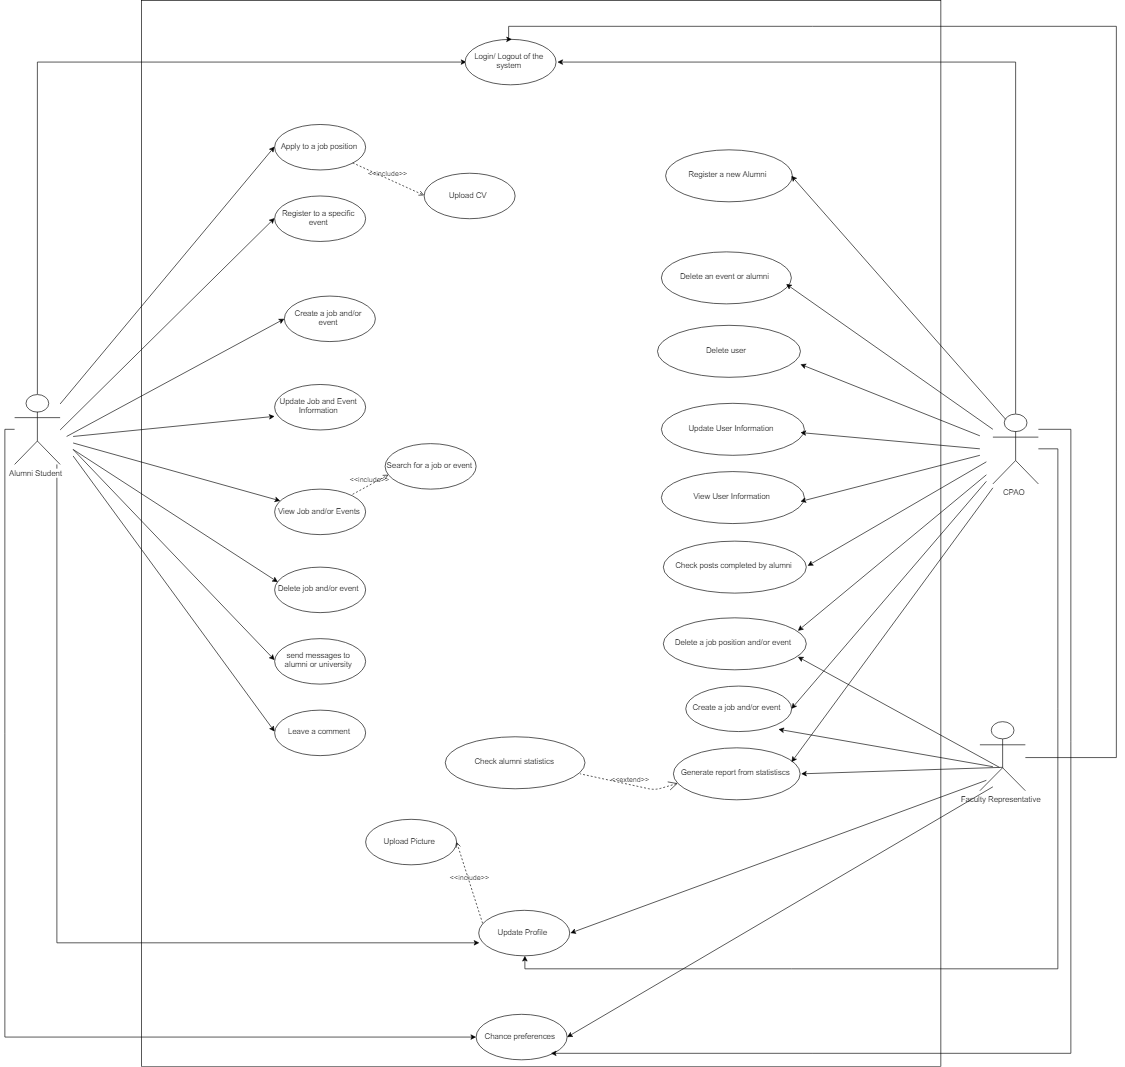

The diagram above was exported from draw.io. Its source (the exported page's mxGraphModel, read from the mxfile embedded in the PNG):
<mxGraphModel dx="4200" dy="3275" grid="1" gridSize="10" guides="1" tooltips="1" connect="1" arrows="1" fold="1" page="1" pageScale="1" pageWidth="850" pageHeight="1100" math="0" shadow="0">
  <root>
    <mxCell id="0" />
    <mxCell id="1" parent="0" />
    <mxCell id="x2gTU8lQvD-99Ql5pWQN-3" value="" style="whiteSpace=wrap;html=1;" parent="1" vertex="1">
      <mxGeometry x="260" y="-540" width="1230" height="1640" as="geometry" />
    </mxCell>
    <mxCell id="skBSXt2cI5t_XVN6Okn9-36" style="edgeStyle=orthogonalEdgeStyle;rounded=0;orthogonalLoop=1;jettySize=auto;html=1;entryX=0;entryY=0.5;entryDx=0;entryDy=0;" parent="1" source="x2gTU8lQvD-99Ql5pWQN-1" target="x2gTU8lQvD-99Ql5pWQN-63" edge="1">
      <mxGeometry relative="1" as="geometry">
        <Array as="points">
          <mxPoint x="100" y="-445" />
        </Array>
      </mxGeometry>
    </mxCell>
    <mxCell id="skBSXt2cI5t_XVN6Okn9-48" style="edgeStyle=orthogonalEdgeStyle;rounded=0;orthogonalLoop=1;jettySize=auto;html=1;entryX=0.018;entryY=0.705;entryDx=0;entryDy=0;entryPerimeter=0;" parent="1" source="x2gTU8lQvD-99Ql5pWQN-1" target="skBSXt2cI5t_XVN6Okn9-33" edge="1">
      <mxGeometry relative="1" as="geometry">
        <Array as="points">
          <mxPoint x="130" y="910" />
        </Array>
      </mxGeometry>
    </mxCell>
    <mxCell id="skBSXt2cI5t_XVN6Okn9-49" style="edgeStyle=orthogonalEdgeStyle;rounded=0;orthogonalLoop=1;jettySize=auto;html=1;" parent="1" source="x2gTU8lQvD-99Ql5pWQN-1" target="x2gTU8lQvD-99Ql5pWQN-61" edge="1">
      <mxGeometry relative="1" as="geometry">
        <Array as="points">
          <mxPoint x="50" y="120" />
          <mxPoint x="50" y="1055" />
        </Array>
      </mxGeometry>
    </mxCell>
    <mxCell id="x2gTU8lQvD-99Ql5pWQN-1" value="Alumni Student" style="shape=umlActor;verticalLabelPosition=bottom;labelBackgroundColor=#ffffff;verticalAlign=top;html=1;" parent="1" vertex="1">
      <mxGeometry x="65" y="66" width="70" height="108" as="geometry" />
    </mxCell>
    <mxCell id="x2gTU8lQvD-99Ql5pWQN-2" value="Apply to a job position" style="ellipse;whiteSpace=wrap;html=1;" parent="1" vertex="1">
      <mxGeometry x="465" y="-349" width="140" height="70" as="geometry" />
    </mxCell>
    <mxCell id="x2gTU8lQvD-99Ql5pWQN-4" value="Register to a specific event" style="ellipse;whiteSpace=wrap;html=1;" parent="1" vertex="1">
      <mxGeometry x="465" y="-239" width="140" height="70" as="geometry" />
    </mxCell>
    <mxCell id="x2gTU8lQvD-99Ql5pWQN-13" value="Create a job and/or event" style="ellipse;whiteSpace=wrap;html=1;" parent="1" vertex="1">
      <mxGeometry x="480" y="-85" width="140" height="70" as="geometry" />
    </mxCell>
    <mxCell id="x2gTU8lQvD-99Ql5pWQN-14" value="Update Job and Event Information" style="ellipse;whiteSpace=wrap;html=1;" parent="1" vertex="1">
      <mxGeometry x="465" y="51" width="140" height="70" as="geometry" />
    </mxCell>
    <mxCell id="x2gTU8lQvD-99Ql5pWQN-16" value="View Job and/or Events" style="ellipse;whiteSpace=wrap;html=1;" parent="1" vertex="1">
      <mxGeometry x="465" y="212" width="140" height="70" as="geometry" />
    </mxCell>
    <mxCell id="x2gTU8lQvD-99Ql5pWQN-17" value="Delete job and/or event" style="ellipse;whiteSpace=wrap;html=1;" parent="1" vertex="1">
      <mxGeometry x="465" y="331.5" width="140" height="70" as="geometry" />
    </mxCell>
    <mxCell id="x2gTU8lQvD-99Ql5pWQN-18" value="send messages to alumni or university" style="ellipse;whiteSpace=wrap;html=1;" parent="1" vertex="1">
      <mxGeometry x="465" y="441.5" width="140" height="70" as="geometry" />
    </mxCell>
    <mxCell id="x2gTU8lQvD-99Ql5pWQN-19" value="Leave a comment" style="ellipse;whiteSpace=wrap;html=1;" parent="1" vertex="1">
      <mxGeometry x="465" y="551.5" width="140" height="70" as="geometry" />
    </mxCell>
    <mxCell id="x2gTU8lQvD-99Ql5pWQN-37" value="" style="endArrow=classic;html=1;entryX=0.014;entryY=0.702;entryDx=0;entryDy=0;entryPerimeter=0;" parent="1" target="x2gTU8lQvD-99Ql5pWQN-14" edge="1">
      <mxGeometry width="50" height="50" relative="1" as="geometry">
        <mxPoint x="155" y="131" as="sourcePoint" />
        <mxPoint x="455.33333333333326" y="-153.33333333333337" as="targetPoint" />
      </mxGeometry>
    </mxCell>
    <mxCell id="x2gTU8lQvD-99Ql5pWQN-45" value="" style="endArrow=classic;html=1;entryX=0.04;entryY=0.314;entryDx=0;entryDy=0;entryPerimeter=0;" parent="1" target="x2gTU8lQvD-99Ql5pWQN-17" edge="1">
      <mxGeometry width="50" height="50" relative="1" as="geometry">
        <mxPoint x="155" y="151" as="sourcePoint" />
        <mxPoint x="465" y="281" as="targetPoint" />
      </mxGeometry>
    </mxCell>
    <mxCell id="x2gTU8lQvD-99Ql5pWQN-49" value="" style="endArrow=classic;html=1;" parent="1" target="x2gTU8lQvD-99Ql5pWQN-16" edge="1">
      <mxGeometry width="50" height="50" relative="1" as="geometry">
        <mxPoint x="155" y="141" as="sourcePoint" />
        <mxPoint x="475.33333333333326" y="56" as="targetPoint" />
      </mxGeometry>
    </mxCell>
    <mxCell id="x2gTU8lQvD-99Ql5pWQN-51" value="" style="endArrow=classic;html=1;entryX=0;entryY=0.5;entryDx=0;entryDy=0;" parent="1" target="x2gTU8lQvD-99Ql5pWQN-18" edge="1">
      <mxGeometry width="50" height="50" relative="1" as="geometry">
        <mxPoint x="155" y="151" as="sourcePoint" />
        <mxPoint x="475" y="291" as="targetPoint" />
      </mxGeometry>
    </mxCell>
    <mxCell id="x2gTU8lQvD-99Ql5pWQN-52" value="" style="endArrow=classic;html=1;entryX=0;entryY=0.5;entryDx=0;entryDy=0;" parent="1" target="x2gTU8lQvD-99Ql5pWQN-19" edge="1">
      <mxGeometry width="50" height="50" relative="1" as="geometry">
        <mxPoint x="155" y="161" as="sourcePoint" />
        <mxPoint x="441" y="441" as="targetPoint" />
      </mxGeometry>
    </mxCell>
    <mxCell id="x2gTU8lQvD-99Ql5pWQN-56" value="" style="endArrow=classic;html=1;entryX=0;entryY=0.5;entryDx=0;entryDy=0;" parent="1" target="x2gTU8lQvD-99Ql5pWQN-2" edge="1">
      <mxGeometry width="50" height="50" relative="1" as="geometry">
        <mxPoint x="135" y="81" as="sourcePoint" />
        <mxPoint x="455" y="-364" as="targetPoint" />
      </mxGeometry>
    </mxCell>
    <mxCell id="x2gTU8lQvD-99Ql5pWQN-57" value="" style="endArrow=classic;html=1;exitX=0.25;exitY=0.1;exitDx=0;exitDy=0;exitPerimeter=0;entryX=0;entryY=0.5;entryDx=0;entryDy=0;" parent="1" target="x2gTU8lQvD-99Ql5pWQN-4" edge="1">
      <mxGeometry width="50" height="50" relative="1" as="geometry">
        <mxPoint x="135" y="121" as="sourcePoint" />
        <mxPoint x="465" y="-354" as="targetPoint" />
      </mxGeometry>
    </mxCell>
    <mxCell id="x2gTU8lQvD-99Ql5pWQN-58" value="Upload CV" style="ellipse;whiteSpace=wrap;html=1;" parent="1" vertex="1">
      <mxGeometry x="695" y="-274" width="140" height="70" as="geometry" />
    </mxCell>
    <mxCell id="x2gTU8lQvD-99Ql5pWQN-59" value="&amp;lt;&amp;lt;include&amp;gt;&amp;gt;" style="edgeStyle=none;html=1;endArrow=open;verticalAlign=bottom;dashed=1;labelBackgroundColor=none;entryX=0;entryY=0.5;entryDx=0;entryDy=0;exitX=1;exitY=1;exitDx=0;exitDy=0;" parent="1" source="x2gTU8lQvD-99Ql5pWQN-2" target="x2gTU8lQvD-99Ql5pWQN-58" edge="1">
      <mxGeometry width="160" relative="1" as="geometry">
        <mxPoint x="560" y="114" as="sourcePoint" />
        <mxPoint x="720" y="114" as="targetPoint" />
      </mxGeometry>
    </mxCell>
    <mxCell id="x2gTU8lQvD-99Ql5pWQN-60" value="" style="endArrow=classic;html=1;entryX=0;entryY=0.5;entryDx=0;entryDy=0;" parent="1" target="x2gTU8lQvD-99Ql5pWQN-13" edge="1">
      <mxGeometry width="50" height="50" relative="1" as="geometry">
        <mxPoint x="145" y="131" as="sourcePoint" />
        <mxPoint x="477" y="41" as="targetPoint" />
      </mxGeometry>
    </mxCell>
    <mxCell id="x2gTU8lQvD-99Ql5pWQN-61" value="Chance preferences" style="ellipse;whiteSpace=wrap;html=1;" parent="1" vertex="1">
      <mxGeometry x="775" y="1020" width="140" height="70" as="geometry" />
    </mxCell>
    <mxCell id="x2gTU8lQvD-99Ql5pWQN-63" value="Login/ Logout of the system" style="ellipse;whiteSpace=wrap;html=1;" parent="1" vertex="1">
      <mxGeometry x="757.5" y="-480" width="140" height="70" as="geometry" />
    </mxCell>
    <mxCell id="skBSXt2cI5t_XVN6Okn9-60" style="edgeStyle=orthogonalEdgeStyle;rounded=0;orthogonalLoop=1;jettySize=auto;html=1;entryX=0.5;entryY=0;entryDx=0;entryDy=0;" parent="1" source="x2gTU8lQvD-99Ql5pWQN-64" target="x2gTU8lQvD-99Ql5pWQN-63" edge="1">
      <mxGeometry relative="1" as="geometry">
        <Array as="points">
          <mxPoint x="1760" y="623" />
          <mxPoint x="1760" y="-500" />
          <mxPoint x="827" y="-500" />
        </Array>
      </mxGeometry>
    </mxCell>
    <mxCell id="x2gTU8lQvD-99Ql5pWQN-64" value="Faculty Representative" style="shape=umlActor;verticalLabelPosition=bottom;labelBackgroundColor=#ffffff;verticalAlign=top;html=1;" parent="1" vertex="1">
      <mxGeometry x="1550" y="570" width="70" height="106" as="geometry" />
    </mxCell>
    <mxCell id="skBSXt2cI5t_XVN6Okn9-37" style="edgeStyle=orthogonalEdgeStyle;rounded=0;orthogonalLoop=1;jettySize=auto;html=1;entryX=1;entryY=0.5;entryDx=0;entryDy=0;" parent="1" source="x2gTU8lQvD-99Ql5pWQN-65" target="x2gTU8lQvD-99Ql5pWQN-63" edge="1">
      <mxGeometry relative="1" as="geometry">
        <Array as="points">
          <mxPoint x="1606" y="-444" />
        </Array>
      </mxGeometry>
    </mxCell>
    <mxCell id="skBSXt2cI5t_XVN6Okn9-56" value="" style="edgeStyle=orthogonalEdgeStyle;rounded=0;orthogonalLoop=1;jettySize=auto;html=1;entryX=0.5;entryY=1;entryDx=0;entryDy=0;" parent="1" source="x2gTU8lQvD-99Ql5pWQN-65" target="skBSXt2cI5t_XVN6Okn9-33" edge="1">
      <mxGeometry relative="1" as="geometry">
        <mxPoint x="1720" y="150" as="targetPoint" />
        <Array as="points">
          <mxPoint x="1670" y="150" />
          <mxPoint x="1670" y="950" />
          <mxPoint x="849" y="950" />
        </Array>
      </mxGeometry>
    </mxCell>
    <mxCell id="skBSXt2cI5t_XVN6Okn9-57" style="edgeStyle=orthogonalEdgeStyle;rounded=0;orthogonalLoop=1;jettySize=auto;html=1;entryX=0.512;entryY=0.988;entryDx=0;entryDy=0;entryPerimeter=0;" parent="1" source="x2gTU8lQvD-99Ql5pWQN-65" target="x2gTU8lQvD-99Ql5pWQN-3" edge="1">
      <mxGeometry relative="1" as="geometry">
        <Array as="points">
          <mxPoint x="1690" y="120" />
          <mxPoint x="1690" y="1080" />
        </Array>
      </mxGeometry>
    </mxCell>
    <mxCell id="x2gTU8lQvD-99Ql5pWQN-65" value="CPAO" style="shape=umlActor;verticalLabelPosition=bottom;labelBackgroundColor=#ffffff;verticalAlign=top;html=1;" parent="1" vertex="1">
      <mxGeometry x="1570" y="96" width="70" height="108" as="geometry" />
    </mxCell>
    <mxCell id="x2gTU8lQvD-99Ql5pWQN-66" value="Register a new Alumni" style="ellipse;whiteSpace=wrap;html=1;" parent="1" vertex="1">
      <mxGeometry x="1066.5" y="-310" width="195" height="80" as="geometry" />
    </mxCell>
    <mxCell id="x2gTU8lQvD-99Ql5pWQN-68" value="Delete an event or alumni" style="ellipse;whiteSpace=wrap;html=1;" parent="1" vertex="1">
      <mxGeometry x="1060" y="-153" width="200" height="80" as="geometry" />
    </mxCell>
    <mxCell id="x2gTU8lQvD-99Ql5pWQN-70" value="Check alumni statistics" style="ellipse;whiteSpace=wrap;html=1;" parent="1" vertex="1">
      <mxGeometry x="727.5" y="593.099853515625" width="215" height="80" as="geometry" />
    </mxCell>
    <mxCell id="x2gTU8lQvD-99Ql5pWQN-71" value="Generate report from statistiscs" style="ellipse;whiteSpace=wrap;html=1;" parent="1" vertex="1">
      <mxGeometry x="1078.5" y="610.099853515625" width="195" height="80" as="geometry" />
    </mxCell>
    <mxCell id="x2gTU8lQvD-99Ql5pWQN-72" value="&amp;lt;&amp;lt;extend&amp;gt;&amp;gt;" style="edgeStyle=none;html=1;startArrow=open;endArrow=none;startSize=12;verticalAlign=bottom;dashed=1;labelBackgroundColor=none;entryX=0.974;entryY=0.686;entryDx=0;entryDy=0;entryPerimeter=0;" parent="1" source="x2gTU8lQvD-99Ql5pWQN-71" target="x2gTU8lQvD-99Ql5pWQN-70" edge="1">
      <mxGeometry width="160" relative="1" as="geometry">
        <mxPoint x="1200" y="346" as="sourcePoint" />
        <mxPoint x="1308" y="255.5" as="targetPoint" />
        <Array as="points">
          <mxPoint x="1050" y="675" />
        </Array>
      </mxGeometry>
    </mxCell>
    <mxCell id="x2gTU8lQvD-99Ql5pWQN-76" value="Check posts completed by alumni" style="ellipse;whiteSpace=wrap;html=1;" parent="1" vertex="1">
      <mxGeometry x="1062.5" y="291.7143205915179" width="220" height="80" as="geometry" />
    </mxCell>
    <mxCell id="x2gTU8lQvD-99Ql5pWQN-78" value="Update User Information" style="ellipse;whiteSpace=wrap;html=1;" parent="1" vertex="1">
      <mxGeometry x="1060" y="80" width="220" height="80" as="geometry" />
    </mxCell>
    <mxCell id="x2gTU8lQvD-99Ql5pWQN-79" value="View User Information" style="ellipse;whiteSpace=wrap;html=1;" parent="1" vertex="1">
      <mxGeometry x="1060" y="185" width="220" height="80" as="geometry" />
    </mxCell>
    <mxCell id="x2gTU8lQvD-99Ql5pWQN-80" value="Delete user&amp;nbsp;" style="ellipse;whiteSpace=wrap;html=1;" parent="1" vertex="1">
      <mxGeometry x="1054" y="-39.78567940848211" width="220" height="80" as="geometry" />
    </mxCell>
    <mxCell id="x2gTU8lQvD-99Ql5pWQN-81" value="Delete a job position and/or event" style="ellipse;whiteSpace=wrap;html=1;" parent="1" vertex="1">
      <mxGeometry x="1062.5" y="410.2143205915179" width="220" height="80" as="geometry" />
    </mxCell>
    <mxCell id="skBSXt2cI5t_XVN6Okn9-1" value="Search for a job or event" style="ellipse;whiteSpace=wrap;html=1;" parent="1" vertex="1">
      <mxGeometry x="635" y="142" width="140" height="70" as="geometry" />
    </mxCell>
    <mxCell id="skBSXt2cI5t_XVN6Okn9-2" value="&amp;lt;&amp;lt;include&amp;gt;&amp;gt;" style="edgeStyle=none;html=1;endArrow=open;verticalAlign=bottom;dashed=1;labelBackgroundColor=none;exitX=1;exitY=0;exitDx=0;exitDy=0;entryX=0.026;entryY=0.711;entryDx=0;entryDy=0;entryPerimeter=0;" parent="1" source="x2gTU8lQvD-99Ql5pWQN-16" target="skBSXt2cI5t_XVN6Okn9-1" edge="1">
      <mxGeometry width="160" relative="1" as="geometry">
        <mxPoint x="540" y="640" as="sourcePoint" />
        <mxPoint x="630" y="640" as="targetPoint" />
      </mxGeometry>
    </mxCell>
    <mxCell id="skBSXt2cI5t_XVN6Okn9-16" value="" style="endArrow=classic;html=1;entryX=1;entryY=0.5;entryDx=0;entryDy=0;exitX=0.25;exitY=0.1;exitDx=0;exitDy=0;exitPerimeter=0;" parent="1" source="x2gTU8lQvD-99Ql5pWQN-65" target="x2gTU8lQvD-99Ql5pWQN-66" edge="1">
      <mxGeometry width="50" height="50" relative="1" as="geometry">
        <mxPoint x="1570" y="140" as="sourcePoint" />
        <mxPoint x="1310" y="-260" as="targetPoint" />
      </mxGeometry>
    </mxCell>
    <mxCell id="skBSXt2cI5t_XVN6Okn9-17" value="" style="endArrow=classic;html=1;entryX=1;entryY=0.5;entryDx=0;entryDy=0;" parent="1" edge="1">
      <mxGeometry width="50" height="50" relative="1" as="geometry">
        <mxPoint x="1570" y="120" as="sourcePoint" />
        <mxPoint x="1252" y="-103.5" as="targetPoint" />
      </mxGeometry>
    </mxCell>
    <mxCell id="skBSXt2cI5t_XVN6Okn9-18" value="" style="endArrow=classic;html=1;entryX=1;entryY=0.5;entryDx=0;entryDy=0;" parent="1" edge="1">
      <mxGeometry width="50" height="50" relative="1" as="geometry">
        <mxPoint x="1550" y="130" as="sourcePoint" />
        <mxPoint x="1274" y="20" as="targetPoint" />
      </mxGeometry>
    </mxCell>
    <mxCell id="skBSXt2cI5t_XVN6Okn9-19" value="" style="endArrow=classic;html=1;entryX=1;entryY=0.5;entryDx=0;entryDy=0;" parent="1" edge="1">
      <mxGeometry width="50" height="50" relative="1" as="geometry">
        <mxPoint x="1550" y="150" as="sourcePoint" />
        <mxPoint x="1274" y="125" as="targetPoint" />
      </mxGeometry>
    </mxCell>
    <mxCell id="skBSXt2cI5t_XVN6Okn9-20" value="" style="endArrow=classic;html=1;entryX=1;entryY=0.5;entryDx=0;entryDy=0;" parent="1" edge="1">
      <mxGeometry width="50" height="50" relative="1" as="geometry">
        <mxPoint x="1550" y="160" as="sourcePoint" />
        <mxPoint x="1274" y="231" as="targetPoint" />
      </mxGeometry>
    </mxCell>
    <mxCell id="skBSXt2cI5t_XVN6Okn9-21" value="" style="endArrow=classic;html=1;entryX=1;entryY=0.5;entryDx=0;entryDy=0;" parent="1" target="x2gTU8lQvD-99Ql5pWQN-76" edge="1">
      <mxGeometry width="50" height="50" relative="1" as="geometry">
        <mxPoint x="1560" y="170" as="sourcePoint" />
        <mxPoint x="1274" y="385.7000732421875" as="targetPoint" />
      </mxGeometry>
    </mxCell>
    <mxCell id="skBSXt2cI5t_XVN6Okn9-33" value="Update Profile" style="ellipse;whiteSpace=wrap;html=1;" parent="1" vertex="1">
      <mxGeometry x="778.5" y="860" width="140" height="70" as="geometry" />
    </mxCell>
    <mxCell id="skBSXt2cI5t_XVN6Okn9-34" value="Upload Picture" style="ellipse;whiteSpace=wrap;html=1;" parent="1" vertex="1">
      <mxGeometry x="605" y="720" width="140" height="70" as="geometry" />
    </mxCell>
    <mxCell id="skBSXt2cI5t_XVN6Okn9-35" value="&amp;lt;&amp;lt;include&amp;gt;&amp;gt;" style="edgeStyle=none;html=1;endArrow=open;verticalAlign=bottom;dashed=1;labelBackgroundColor=none;exitX=0.046;exitY=0.305;exitDx=0;exitDy=0;entryX=1;entryY=0.5;entryDx=0;entryDy=0;exitPerimeter=0;" parent="1" source="skBSXt2cI5t_XVN6Okn9-33" target="skBSXt2cI5t_XVN6Okn9-34" edge="1">
      <mxGeometry width="160" relative="1" as="geometry">
        <mxPoint x="850" y="1135" as="sourcePoint" />
        <mxPoint x="930" y="1123" as="targetPoint" />
      </mxGeometry>
    </mxCell>
    <mxCell id="skBSXt2cI5t_XVN6Okn9-39" value="" style="endArrow=classic;html=1;entryX=1;entryY=0.5;entryDx=0;entryDy=0;exitX=0.481;exitY=0.671;exitDx=0;exitDy=0;exitPerimeter=0;" parent="1" source="x2gTU8lQvD-99Ql5pWQN-64" target="x2gTU8lQvD-99Ql5pWQN-71" edge="1">
      <mxGeometry width="50" height="50" relative="1" as="geometry">
        <mxPoint x="1273.5" y="228.5" as="sourcePoint" />
        <mxPoint x="1583.8333333333335" y="654.166666666667" as="targetPoint" />
      </mxGeometry>
    </mxCell>
    <mxCell id="skBSXt2cI5t_XVN6Okn9-41" value="" style="endArrow=classic;html=1;entryX=1;entryY=0.5;entryDx=0;entryDy=0;" parent="1" edge="1">
      <mxGeometry width="50" height="50" relative="1" as="geometry">
        <mxPoint x="1570" y="210" as="sourcePoint" />
        <mxPoint x="1260.166666666667" y="632" as="targetPoint" />
      </mxGeometry>
    </mxCell>
    <mxCell id="skBSXt2cI5t_XVN6Okn9-42" value="" style="endArrow=classic;html=1;entryX=1;entryY=0.5;entryDx=0;entryDy=0;" parent="1" target="skBSXt2cI5t_XVN6Okn9-33" edge="1">
      <mxGeometry width="50" height="50" relative="1" as="geometry">
        <mxPoint x="1560" y="660" as="sourcePoint" />
        <mxPoint x="1283.666666666667" y="660" as="targetPoint" />
      </mxGeometry>
    </mxCell>
    <mxCell id="skBSXt2cI5t_XVN6Okn9-43" value="" style="endArrow=classic;html=1;entryX=1;entryY=0.5;entryDx=0;entryDy=0;" parent="1" target="x2gTU8lQvD-99Ql5pWQN-61" edge="1">
      <mxGeometry width="50" height="50" relative="1" as="geometry">
        <mxPoint x="1569.9999999999995" y="670" as="sourcePoint" />
        <mxPoint x="928.666666666667" y="905" as="targetPoint" />
      </mxGeometry>
    </mxCell>
    <mxCell id="skBSXt2cI5t_XVN6Okn9-52" value="Create a job and/or event" style="ellipse;whiteSpace=wrap;html=1;" parent="1" vertex="1">
      <mxGeometry x="1097" y="515" width="163" height="70" as="geometry" />
    </mxCell>
    <mxCell id="skBSXt2cI5t_XVN6Okn9-53" value="" style="endArrow=classic;html=1;entryX=0.933;entryY=0.272;entryDx=0;entryDy=0;entryPerimeter=0;" parent="1" target="x2gTU8lQvD-99Ql5pWQN-81" edge="1">
      <mxGeometry width="50" height="50" relative="1" as="geometry">
        <mxPoint x="1560" y="190" as="sourcePoint" />
        <mxPoint x="1270.166666666667" y="642" as="targetPoint" />
      </mxGeometry>
    </mxCell>
    <mxCell id="skBSXt2cI5t_XVN6Okn9-54" value="" style="endArrow=classic;html=1;entryX=1;entryY=0.5;entryDx=0;entryDy=0;" parent="1" target="skBSXt2cI5t_XVN6Okn9-52" edge="1">
      <mxGeometry width="50" height="50" relative="1" as="geometry">
        <mxPoint x="1560" y="200" as="sourcePoint" />
        <mxPoint x="1270.166666666667" y="642" as="targetPoint" />
      </mxGeometry>
    </mxCell>
    <mxCell id="skBSXt2cI5t_XVN6Okn9-58" value="" style="endArrow=classic;html=1;entryX=1;entryY=0.5;entryDx=0;entryDy=0;" parent="1" edge="1">
      <mxGeometry width="50" height="50" relative="1" as="geometry">
        <mxPoint x="1570" y="639" as="sourcePoint" />
        <mxPoint x="1240.166666666667" y="581.5" as="targetPoint" />
      </mxGeometry>
    </mxCell>
    <mxCell id="skBSXt2cI5t_XVN6Okn9-59" value="" style="endArrow=classic;html=1;entryX=0.945;entryY=0.739;entryDx=0;entryDy=0;entryPerimeter=0;" parent="1" target="x2gTU8lQvD-99Ql5pWQN-81" edge="1">
      <mxGeometry width="50" height="50" relative="1" as="geometry">
        <mxPoint x="1579.9999999999995" y="640" as="sourcePoint" />
        <mxPoint x="1250.166666666667" y="582.5" as="targetPoint" />
      </mxGeometry>
    </mxCell>
  </root>
</mxGraphModel>